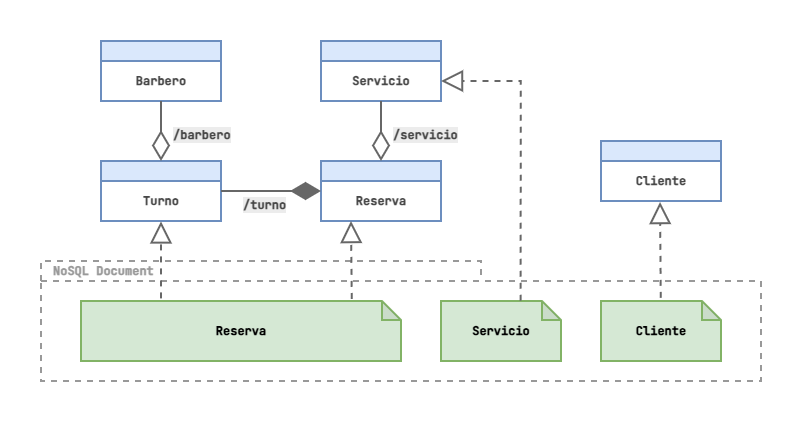

The diagram above was exported from draw.io. Its source (the exported page's mxGraphModel, read from the mxfile embedded in the PNG):
<mxGraphModel dx="1178" dy="653" grid="1" gridSize="10" guides="1" tooltips="1" connect="1" arrows="1" fold="1" page="1" pageScale="1" pageWidth="1169" pageHeight="827" math="0" shadow="0">
  <root>
    <mxCell id="0" />
    <mxCell id="1" parent="0" />
    <mxCell id="lVoWB8LCOdk081G-cPeB-3" parent="1" style="swimlane;fontStyle=1;childLayout=stackLayout;horizontal=1;startSize=20;horizontalStack=0;resizeParent=1;resizeParentMax=0;resizeLast=0;collapsible=0;marginBottom=0;whiteSpace=wrap;html=1;strokeWidth=2;strokeColor=#6c8ebf;fontFamily=JetBrains Mono;fontSource=https%3A%2F%2Ffonts.googleapis.com%2Fcss%3Ffamily%3DJetBrains%2BMono;fillColor=#dae8fc;" value="" vertex="1">
      <mxGeometry height="60" width="120" x="520" y="460" as="geometry" />
    </mxCell>
    <mxCell id="lVoWB8LCOdk081G-cPeB-4" parent="lVoWB8LCOdk081G-cPeB-3" style="text;strokeColor=none;fillColor=none;align=center;verticalAlign=middle;spacingLeft=4;spacingRight=4;overflow=hidden;points=[[0,0.5],[1,0.5]];portConstraint=eastwest;rotatable=0;whiteSpace=wrap;html=1;strokeWidth=3;fontFamily=JetBrains Mono;fontSource=https%3A%2F%2Ffonts.googleapis.com%2Fcss%3Ffamily%3DJetBrains%2BMono;fontStyle=1;fontColor=#474747;" value="Reserva" vertex="1">
      <mxGeometry height="40" width="120" y="20" as="geometry" />
    </mxCell>
    <mxCell id="lVoWB8LCOdk081G-cPeB-7" parent="1" style="swimlane;fontStyle=1;childLayout=stackLayout;horizontal=1;startSize=20;horizontalStack=0;resizeParent=1;resizeParentMax=0;resizeLast=0;collapsible=0;marginBottom=0;whiteSpace=wrap;html=1;strokeWidth=2;strokeColor=#6c8ebf;fontFamily=JetBrains Mono;fontSource=https%3A%2F%2Ffonts.googleapis.com%2Fcss%3Ffamily%3DJetBrains%2BMono;fillColor=#dae8fc;" value="" vertex="1">
      <mxGeometry height="60" width="120" x="300" y="460" as="geometry" />
    </mxCell>
    <mxCell id="lVoWB8LCOdk081G-cPeB-8" parent="lVoWB8LCOdk081G-cPeB-7" style="text;strokeColor=none;fillColor=none;align=center;verticalAlign=middle;spacingLeft=4;spacingRight=4;overflow=hidden;points=[[0,0.5],[1,0.5]];portConstraint=eastwest;rotatable=0;whiteSpace=wrap;html=1;strokeWidth=3;fontFamily=JetBrains Mono;fontSource=https%3A%2F%2Ffonts.googleapis.com%2Fcss%3Ffamily%3DJetBrains%2BMono;fontStyle=1;fontColor=#474747;" value="Turno" vertex="1">
      <mxGeometry height="40" width="120" y="20" as="geometry" />
    </mxCell>
    <mxCell id="lVoWB8LCOdk081G-cPeB-9" edge="1" parent="1" source="lVoWB8LCOdk081G-cPeB-3" style="endArrow=none;endFill=0;endSize=17;html=1;rounded=0;strokeWidth=2;strokeColor=#676767;startArrow=diamondThin;startFill=1;startSize=25;exitX=0;exitY=0.5;exitDx=0;exitDy=0;entryX=1;entryY=0.5;entryDx=0;entryDy=0;" target="lVoWB8LCOdk081G-cPeB-7" value="">
      <mxGeometry relative="1" width="160" as="geometry">
        <mxPoint x="490" y="440" as="sourcePoint" />
        <mxPoint x="650" y="440" as="targetPoint" />
      </mxGeometry>
    </mxCell>
    <mxCell id="lVoWB8LCOdk081G-cPeB-10" parent="1" style="text;whiteSpace=wrap;html=1;" value="&lt;span style=&quot;color: rgb(71, 71, 71); font-family: &amp;quot;JetBrains Mono&amp;quot;; font-size: 12px; font-style: normal; font-variant-ligatures: normal; font-variant-caps: normal; font-weight: 700; letter-spacing: normal; orphans: 2; text-align: center; text-indent: 0px; text-transform: none; widows: 2; word-spacing: 0px; -webkit-text-stroke-width: 0px; white-space: normal; background-color: rgb(236, 236, 236); text-decoration-thickness: initial; text-decoration-style: initial; text-decoration-color: initial; float: none; display: inline !important;&quot;&gt;/turno&lt;/span&gt;" vertex="1">
      <mxGeometry height="30" width="70" x="440" y="490" as="geometry" />
    </mxCell>
    <mxCell id="EZ8IDzeYyMtUGuA8G8s2-1" parent="1" style="swimlane;fontStyle=1;childLayout=stackLayout;horizontal=1;startSize=20;horizontalStack=0;resizeParent=1;resizeParentMax=0;resizeLast=0;collapsible=0;marginBottom=0;whiteSpace=wrap;html=1;strokeWidth=2;strokeColor=#6c8ebf;fontFamily=JetBrains Mono;fontSource=https%3A%2F%2Ffonts.googleapis.com%2Fcss%3Ffamily%3DJetBrains%2BMono;fillColor=#dae8fc;" value="" vertex="1">
      <mxGeometry height="60" width="120" x="520" y="340" as="geometry" />
    </mxCell>
    <mxCell id="EZ8IDzeYyMtUGuA8G8s2-2" parent="EZ8IDzeYyMtUGuA8G8s2-1" style="text;strokeColor=none;fillColor=none;align=center;verticalAlign=middle;spacingLeft=4;spacingRight=4;overflow=hidden;points=[[0,0.5],[1,0.5]];portConstraint=eastwest;rotatable=0;whiteSpace=wrap;html=1;strokeWidth=3;fontFamily=JetBrains Mono;fontSource=https%3A%2F%2Ffonts.googleapis.com%2Fcss%3Ffamily%3DJetBrains%2BMono;fontStyle=1;fontColor=#474747;" value="Servicio" vertex="1">
      <mxGeometry height="40" width="120" y="20" as="geometry" />
    </mxCell>
    <mxCell id="EZ8IDzeYyMtUGuA8G8s2-3" edge="1" parent="1" source="lVoWB8LCOdk081G-cPeB-3" style="endArrow=none;endFill=0;endSize=17;html=1;rounded=0;strokeWidth=2;strokeColor=#676767;startArrow=diamondThin;startFill=0;startSize=25;entryX=0.5;entryY=1;entryDx=0;entryDy=0;exitX=0.5;exitY=0;exitDx=0;exitDy=0;" target="EZ8IDzeYyMtUGuA8G8s2-1" value="">
      <mxGeometry relative="1" width="160" as="geometry">
        <mxPoint x="690" y="580" as="sourcePoint" />
        <mxPoint x="640" y="489" as="targetPoint" />
      </mxGeometry>
    </mxCell>
    <mxCell id="EZ8IDzeYyMtUGuA8G8s2-4" parent="1" style="text;whiteSpace=wrap;html=1;" value="&lt;span style=&quot;color: rgb(71, 71, 71); font-family: &amp;quot;JetBrains Mono&amp;quot;; font-size: 12px; font-style: normal; font-variant-ligatures: normal; font-variant-caps: normal; font-weight: 700; letter-spacing: normal; orphans: 2; text-align: center; text-indent: 0px; text-transform: none; widows: 2; word-spacing: 0px; -webkit-text-stroke-width: 0px; white-space: normal; background-color: rgb(236, 236, 236); text-decoration-thickness: initial; text-decoration-style: initial; text-decoration-color: initial; float: none; display: inline !important;&quot;&gt;/servicio&lt;/span&gt;" vertex="1">
      <mxGeometry height="30" width="70" x="590" y="420" as="geometry" />
    </mxCell>
    <mxCell id="EZ8IDzeYyMtUGuA8G8s2-6" parent="1" style="shape=folder;fontStyle=1;spacingTop=10;tabWidth=440;tabHeight=20;tabPosition=left;html=1;whiteSpace=wrap;dashed=1;strokeWidth=2;strokeColor=#999999;fillColor=none;" value="" vertex="1">
      <mxGeometry height="120" width="720" x="240" y="560" as="geometry" />
    </mxCell>
    <mxCell id="EZ8IDzeYyMtUGuA8G8s2-7" parent="1" style="text;whiteSpace=wrap;html=1;verticalAlign=middle;fontColor=#999999;" value="&lt;div style=&quot;text-align: center;&quot;&gt;&lt;span style=&quot;background-color: transparent;&quot;&gt;&lt;font face=&quot;JetBrains Mono&quot;&gt;&lt;b&gt;NoSQL Document&lt;/b&gt;&lt;/font&gt;&lt;/span&gt;&lt;/div&gt;" vertex="1">
      <mxGeometry height="20" width="140" x="250" y="560" as="geometry" />
    </mxCell>
    <mxCell id="EZ8IDzeYyMtUGuA8G8s2-8" parent="1" style="shape=note;whiteSpace=wrap;html=1;backgroundOutline=1;darkOpacity=0.05;fontFamily=JetBrains Mono;fontSource=https%3A%2F%2Ffonts.googleapis.com%2Fcss%3Ffamily%3DJetBrains%2BMono;fontStyle=1;strokeWidth=2;strokeColor=#82b366;size=19;fillColor=#d5e8d4;" value="Servicio" vertex="1">
      <mxGeometry height="60" width="120" x="640" y="600" as="geometry" />
    </mxCell>
    <mxCell id="EZ8IDzeYyMtUGuA8G8s2-9" edge="1" parent="1" source="EZ8IDzeYyMtUGuA8G8s2-8" style="endArrow=block;dashed=1;endFill=0;endSize=17;html=1;rounded=0;strokeWidth=2;strokeColor=#676767;entryX=1;entryY=0.5;entryDx=0;entryDy=0;exitX=0.664;exitY=-0.004;exitDx=0;exitDy=0;exitPerimeter=0;edgeStyle=orthogonalEdgeStyle;" target="EZ8IDzeYyMtUGuA8G8s2-2" value="">
      <mxGeometry relative="1" width="160" x="-0.0677" as="geometry">
        <mxPoint x="540" y="579.9999999999998" as="sourcePoint" />
        <mxPoint x="700" y="579.9999999999998" as="targetPoint" />
      </mxGeometry>
    </mxCell>
    <mxCell id="EZ8IDzeYyMtUGuA8G8s2-10" parent="1" style="shape=note;whiteSpace=wrap;html=1;backgroundOutline=1;darkOpacity=0.05;fontFamily=JetBrains Mono;fontSource=https%3A%2F%2Ffonts.googleapis.com%2Fcss%3Ffamily%3DJetBrains%2BMono;fontStyle=1;strokeWidth=2;strokeColor=#82b366;size=19;fillColor=#d5e8d4;" value="Reserva" vertex="1">
      <mxGeometry height="60" width="320" x="280" y="600" as="geometry" />
    </mxCell>
    <mxCell id="EZ8IDzeYyMtUGuA8G8s2-11" edge="1" parent="1" style="endArrow=block;dashed=1;endFill=0;endSize=17;html=1;rounded=0;strokeWidth=2;strokeColor=#676767;entryX=0.492;entryY=1.025;entryDx=0;entryDy=0;entryPerimeter=0;exitX=0.876;exitY=-0.009;exitDx=0;exitDy=0;exitPerimeter=0;" target="xW4QuEnGJtk4oOZqlw5O-7" value="">
      <mxGeometry relative="1" width="160" as="geometry">
        <mxPoint x="859.8599999999999" y="608.9300000000001" as="sourcePoint" />
        <mxPoint x="859.5" y="531.0699999999999" as="targetPoint" />
      </mxGeometry>
    </mxCell>
    <mxCell id="EZ8IDzeYyMtUGuA8G8s2-12" edge="1" parent="1" style="endArrow=block;dashed=1;endFill=0;endSize=17;html=1;rounded=0;strokeWidth=2;strokeColor=#676767;entryX=0.333;entryY=1.04;entryDx=0;entryDy=0;entryPerimeter=0;exitX=0.876;exitY=-0.009;exitDx=0;exitDy=0;exitPerimeter=0;" value="">
      <mxGeometry relative="1" width="160" as="geometry">
        <mxPoint x="359.99999999999994" y="597.4" as="sourcePoint" />
        <mxPoint x="359.99999999999994" y="520.4" as="targetPoint" />
      </mxGeometry>
    </mxCell>
    <mxCell id="xW4QuEnGJtk4oOZqlw5O-5" parent="1" style="shape=note;whiteSpace=wrap;html=1;backgroundOutline=1;darkOpacity=0.05;fontFamily=JetBrains Mono;fontSource=https%3A%2F%2Ffonts.googleapis.com%2Fcss%3Ffamily%3DJetBrains%2BMono;fontStyle=1;strokeWidth=2;strokeColor=#82b366;size=19;fillColor=#d5e8d4;" value="Cliente" vertex="1">
      <mxGeometry height="60" width="120" x="800" y="600" as="geometry" />
    </mxCell>
    <mxCell id="xW4QuEnGJtk4oOZqlw5O-6" parent="1" style="swimlane;fontStyle=1;childLayout=stackLayout;horizontal=1;startSize=20;horizontalStack=0;resizeParent=1;resizeParentMax=0;resizeLast=0;collapsible=0;marginBottom=0;whiteSpace=wrap;html=1;strokeWidth=2;strokeColor=#6c8ebf;fontFamily=JetBrains Mono;fontSource=https%3A%2F%2Ffonts.googleapis.com%2Fcss%3Ffamily%3DJetBrains%2BMono;fillColor=#dae8fc;" value="" vertex="1">
      <mxGeometry height="60" width="120" x="800" y="440" as="geometry" />
    </mxCell>
    <mxCell id="xW4QuEnGJtk4oOZqlw5O-7" parent="xW4QuEnGJtk4oOZqlw5O-6" style="text;strokeColor=none;fillColor=none;align=center;verticalAlign=middle;spacingLeft=4;spacingRight=4;overflow=hidden;points=[[0,0.5],[1,0.5]];portConstraint=eastwest;rotatable=0;whiteSpace=wrap;html=1;strokeWidth=3;fontFamily=JetBrains Mono;fontSource=https%3A%2F%2Ffonts.googleapis.com%2Fcss%3Ffamily%3DJetBrains%2BMono;fontStyle=1;fontColor=#474747;" value="Cliente" vertex="1">
      <mxGeometry height="40" width="120" y="20" as="geometry" />
    </mxCell>
    <mxCell id="cCpAxZtL2FS7Ya88piri-13" parent="1" style="swimlane;fontStyle=1;childLayout=stackLayout;horizontal=1;startSize=20;horizontalStack=0;resizeParent=1;resizeParentMax=0;resizeLast=0;collapsible=0;marginBottom=0;whiteSpace=wrap;html=1;strokeWidth=2;strokeColor=#6c8ebf;fontFamily=JetBrains Mono;fontSource=https%3A%2F%2Ffonts.googleapis.com%2Fcss%3Ffamily%3DJetBrains%2BMono;fillColor=#dae8fc;" value="" vertex="1">
      <mxGeometry height="60" width="120" x="300" y="340" as="geometry" />
    </mxCell>
    <mxCell id="cCpAxZtL2FS7Ya88piri-14" parent="cCpAxZtL2FS7Ya88piri-13" style="text;strokeColor=none;fillColor=none;align=center;verticalAlign=middle;spacingLeft=4;spacingRight=4;overflow=hidden;points=[[0,0.5],[1,0.5]];portConstraint=eastwest;rotatable=0;whiteSpace=wrap;html=1;strokeWidth=3;fontFamily=JetBrains Mono;fontSource=https%3A%2F%2Ffonts.googleapis.com%2Fcss%3Ffamily%3DJetBrains%2BMono;fontStyle=1;fontColor=#474747;" value="Barbero" vertex="1">
      <mxGeometry height="40" width="120" y="20" as="geometry" />
    </mxCell>
    <mxCell id="cCpAxZtL2FS7Ya88piri-17" edge="1" parent="1" source="lVoWB8LCOdk081G-cPeB-7" style="endArrow=none;endFill=0;endSize=17;html=1;rounded=0;strokeWidth=2;strokeColor=#676767;startArrow=diamondThin;startFill=0;startSize=25;exitX=0.5;exitY=0;exitDx=0;exitDy=0;entryX=0.5;entryY=1;entryDx=0;entryDy=0;" target="cCpAxZtL2FS7Ya88piri-13" value="">
      <mxGeometry relative="1" width="160" as="geometry">
        <mxPoint x="560" y="380" as="sourcePoint" />
        <mxPoint x="440" y="380" as="targetPoint" />
      </mxGeometry>
    </mxCell>
    <mxCell id="cCpAxZtL2FS7Ya88piri-19" parent="1" style="text;whiteSpace=wrap;html=1;" value="&lt;span style=&quot;color: rgb(71, 71, 71); font-family: &amp;quot;JetBrains Mono&amp;quot;; font-size: 12px; font-style: normal; font-variant-ligatures: normal; font-variant-caps: normal; font-weight: 700; letter-spacing: normal; orphans: 2; text-align: center; text-indent: 0px; text-transform: none; widows: 2; word-spacing: 0px; -webkit-text-stroke-width: 0px; white-space: normal; background-color: rgb(236, 236, 236); text-decoration-thickness: initial; text-decoration-style: initial; text-decoration-color: initial; float: none; display: inline !important;&quot;&gt;/barbero&lt;/span&gt;" vertex="1">
      <mxGeometry height="30" width="70" x="370" y="420" as="geometry" />
    </mxCell>
    <mxCell id="cCpAxZtL2FS7Ya88piri-20" edge="1" parent="1" style="endArrow=block;dashed=1;endFill=0;endSize=17;html=1;rounded=0;strokeWidth=2;strokeColor=#676767;exitX=0.876;exitY=-0.009;exitDx=0;exitDy=0;exitPerimeter=0;" value="">
      <mxGeometry relative="1" width="160" as="geometry">
        <mxPoint x="550.8199999999999" y="597.9300000000001" as="sourcePoint" />
        <mxPoint x="550" y="520" as="targetPoint" />
      </mxGeometry>
    </mxCell>
  </root>
</mxGraphModel>